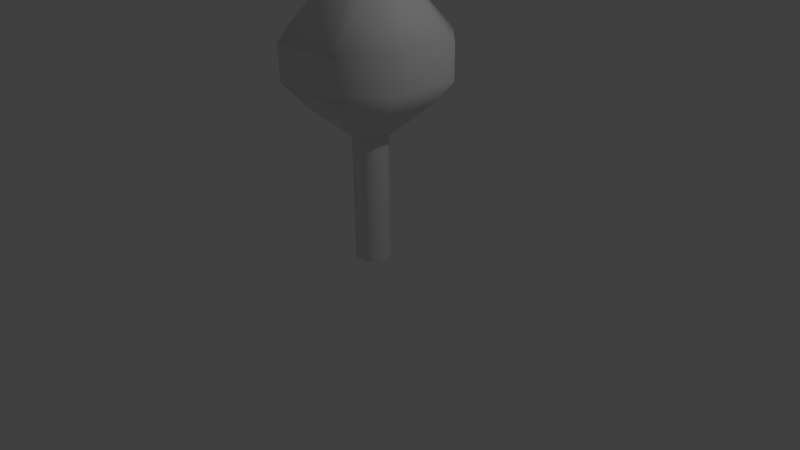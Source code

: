 # Source: tree.blend  (saved by Blender 2.71.0; exported with 4.5.12 LTS)
import bpy
from mathutils import Matrix  # noqa: F401  (used for matrix-valued properties, if any)

bpy.ops.wm.read_factory_settings(use_empty=True)
scene = bpy.context.scene
scene.name = 'Scene'

# ---- collections
col_collection_1 = bpy.data.collections.new('Collection 1'); scene.collection.children.link(col_collection_1)

# ---- materials (node trees are filled in below, after node groups)
mat_material = bpy.data.materials.new('Material')
mat_material.alpha_threshold = 0.0
mat_material.use_transparent_shadow = False
mat_material.roughness = 0.5
mat_material.line_color = (0.0, 0.0, 0.0, 1.0)

# ---- material node trees

# ---- world
world_world = bpy.data.worlds.new('World'); scene.world = world_world
world_world.color = (0.05088, 0.05088, 0.05088)
world_world.use_sun_shadow = False
world_world.sun_shadow_jitter_overblur = 0.0
world_world.cycles.sampling_method = 'MANUAL'
world_world.cycles.sample_map_resolution = 256

# ---- cameras
cam_camera = bpy.data.cameras.new('Camera')
cam_camera.clip_end = 100.0
cam_camera.lens = 35.0
cam_camera.sensor_width = 32.0
cam_camera.sensor_height = 18.0
cam_camera.ortho_scale = 7.314
cam_camera.dof.focus_distance = 0.0
cam_camera.dof.aperture_fstop = 128.0

# ---- lights
light_lamp = bpy.data.lights.new('Lamp', 'POINT')
light_lamp.transmission_factor = 0.0
light_lamp.cutoff_distance = 30.0
light_lamp.energy = 100.0
light_lamp.shadow_buffer_clip_start = 1.001
light_lamp.shadow_soft_size = 0.1
light_lamp.shadow_maximum_resolution = 0.006
light_lamp.use_absolute_resolution = True
light_lamp.cycles.use_multiple_importance_sampling = False

# ---- meshes
me_cube = bpy.data.meshes.new('Cube')
me_cube.from_pydata([(-0.5, 1.0, 1.0), (-0.5, -1.0, 1.0), (-0.5, -1.0, 0.0), (-0.5, 1.0, 0.0), (0.5, 1.0, 1.0), (0.5, -1.0, 1.0), (0.5, -1.0, 0.0), (0.5, 1.0, 0.0), (1.0, -0.5, 1.0), (1.0, -0.5, 0.0), (-1.0, -0.5, 1.0), (-1.0, -0.5, 0.0), (-1.0, 0.5, 1.0), (-1.0, 0.5, 0.0), (1.0, 0.5, 1.0), (1.0, 0.5, 0.0), (-0.9734, 1.947, 1.099), (-0.9734, -1.947, 1.099), (0.9734, 1.947, 1.099), (0.9734, -1.947, 1.099), (1.947, -0.9734, 1.099), (-1.947, -0.9734, 1.099), (-1.947, 0.9734, 1.099), (1.947, 0.9734, 1.099), (-1.656, 3.311, 1.256), (-1.656, -3.311, 1.256), (1.656, 3.311, 1.256), (1.656, -3.311, 1.256), (3.311, -1.656, 1.256), (-3.311, -1.656, 1.256), (-3.311, 1.656, 1.256), (3.311, 1.656, 1.256), (-2.271, 4.541, 1.448), (-2.271, -4.541, 1.448), (2.271, 4.541, 1.448), (2.271, -4.541, 1.448), (4.541, -2.271, 1.448), (-4.541, -2.271, 1.448), (-4.541, 2.271, 1.448), (4.541, 2.271, 1.448), (-2.271, 4.541, 1.717), (-2.271, -4.541, 1.717), (2.271, 4.541, 1.717), (2.271, -4.541, 1.717), (4.541, -2.271, 1.717), (-4.541, -2.271, 1.717), (-4.541, 2.271, 1.717), (4.541, 2.271, 1.717), (-0.7503, 1.501, 2.215), (-0.7503, -1.501, 2.215), (0.7503, 1.501, 2.215), (0.7503, -1.501, 2.215), (1.501, -0.7503, 2.215), (-1.501, -0.7503, 2.215), (-1.501, 0.7503, 2.215), (1.501, 0.7503, 2.215)], [], [(3, 0, 4, 7), (1, 2, 6, 5), (8, 9, 15, 14), (10, 1, 17, 21), (6, 2, 11, 13, 3, 7, 15, 9), (10, 12, 13, 11), (14, 15, 7, 4), (12, 0, 3, 13), (6, 9, 8, 5), (2, 1, 10, 11), (21, 17, 25, 29), (5, 8, 20, 19), (8, 14, 23, 20), (12, 10, 21, 22), (1, 5, 19, 17), (4, 0, 16, 18), (0, 12, 22, 16), (14, 4, 18, 23), (29, 25, 33, 37), (19, 20, 28, 27), (20, 23, 31, 28), (22, 21, 29, 30), (17, 19, 27, 25), (18, 16, 24, 26), (16, 22, 30, 24), (23, 18, 26, 31), (37, 33, 41, 45), (27, 28, 36, 35), (28, 31, 39, 36), (30, 29, 37, 38), (25, 27, 35, 33), (26, 24, 32, 34), (24, 30, 38, 32), (31, 26, 34, 39), (45, 41, 49, 53), (35, 36, 44, 43), (36, 39, 47, 44), (38, 37, 45, 46), (33, 35, 43, 41), (34, 32, 40, 42), (32, 38, 46, 40), (39, 34, 42, 47), (48, 54, 53, 49, 51, 52, 55, 50), (43, 44, 52, 51), (44, 47, 55, 52), (46, 45, 53, 54), (41, 43, 51, 49), (42, 40, 48, 50), (40, 46, 54, 48), (47, 42, 50, 55)])
me_cube.polygons.foreach_set('use_smooth', [True] * 50)
_uv = me_cube.uv_layers.new(name='UVMap')
_uv.uv.foreach_set('vector', [0.2162, 0.3871, 0.2279, 0.3331, 0.2812, 0.3522, 0.2609, 0.3998, 0.3858, 0.4892, 0.3476, 0.5013, 0.3332, 0.4635, 0.3763, 0.4407, 0.3544, 0.4094, 0.3183, 0.4397, 0.2878, 0.4138, 0.3148, 0.373, 0.1247, 0.3316, 0.08677, 0.3435, 0.04764, 0.2947, 0.1164, 0.2723, 0.3332, 0.4635, 0.3476, 0.5013, 0.3359, 0.5274, 0.2981, 0.5418, 0.272, 0.53, 0.2576, 0.4922, 0.2693, 0.4661, 0.3071, 0.4517, 0.1247, 0.3316, 0.1857, 0.3266, 0.1817, 0.3826, 0.1329, 0.3852, 0.3148, 0.373, 0.2878, 0.4138, 0.2609, 0.3998, 0.2812, 0.3522, 0.1857, 0.3266, 0.2279, 0.3331, 0.2162, 0.3871, 0.1817, 0.3826, 0.3332, 0.4635, 0.3183, 0.4397, 0.3544, 0.4094, 0.3763, 0.4407, 0.09786, 0.393, 0.08677, 0.3435, 0.1247, 0.3316, 0.1329, 0.3852, 0.1164, 0.2723, 0.04764, 0.2947, 0.00989, 0.2145, 0.1151, 0.2096, 0.3763, 0.4407, 0.3544, 0.4094, 0.3963, 0.3859, 0.4201, 0.4279, 0.3544, 0.4094, 0.3148, 0.373, 0.3484, 0.3388, 0.3963, 0.3859, 0.1857, 0.3266, 0.1247, 0.3316, 0.1164, 0.2723, 0.1992, 0.2734, 0.3858, 0.4892, 0.3763, 0.4407, 0.4201, 0.4279, 0.4272, 0.505, 0.2812, 0.3522, 0.2279, 0.3331, 0.2478, 0.286, 0.3106, 0.3126, 0.2279, 0.3331, 0.1857, 0.3266, 0.1992, 0.2734, 0.2478, 0.286, 0.3148, 0.373, 0.2812, 0.3522, 0.3106, 0.3126, 0.3484, 0.3388, 0.1151, 0.2096, 0.00989, 0.2145, 7.359e-05, 0.1391, 0.1209, 0.1669, 0.4201, 0.4279, 0.3963, 0.3859, 0.4347, 0.362, 0.4662, 0.4122, 0.3963, 0.3859, 0.3484, 0.3388, 0.3786, 0.3073, 0.4347, 0.362, 0.1992, 0.2734, 0.1164, 0.2723, 0.1151, 0.2096, 0.2142, 0.2256, 0.4272, 0.505, 0.4201, 0.4279, 0.4662, 0.4122, 0.491, 0.5284, 0.3106, 0.3126, 0.2478, 0.286, 0.2677, 0.2441, 0.3366, 0.2772, 0.2478, 0.286, 0.1992, 0.2734, 0.2142, 0.2256, 0.2677, 0.2441, 0.3484, 0.3388, 0.3106, 0.3126, 0.3366, 0.2772, 0.3786, 0.3073, 0.1209, 0.1669, 7.359e-05, 0.1391, 0.003114, 0.127, 0.1229, 0.1591, 0.4662, 0.4122, 0.4347, 0.362, 0.4589, 0.3444, 0.4955, 0.3971, 0.4347, 0.362, 0.3786, 0.3073, 0.3961, 0.2856, 0.4589, 0.3444, 0.2142, 0.2256, 0.1151, 0.2096, 0.1209, 0.1669, 0.2257, 0.1957, 0.491, 0.5284, 0.4662, 0.4122, 0.4955, 0.3971, 0.55, 0.5418, 0.3366, 0.2772, 0.2677, 0.2441, 0.2792, 0.2176, 0.3524, 0.2546, 0.2677, 0.2441, 0.2142, 0.2256, 0.2257, 0.1957, 0.2792, 0.2176, 0.3786, 0.3073, 0.3366, 0.2772, 0.3524, 0.2546, 0.3961, 0.2856, 0.1229, 0.1591, 0.003114, 0.127, 0.1553, 7.359e-05, 0.2078, 0.03258, 0.4955, 0.3971, 0.4589, 0.3444, 0.4634, 0.3404, 0.5016, 0.3938, 0.4589, 0.3444, 0.3961, 0.2856, 0.3996, 0.2814, 0.4634, 0.3404, 0.2257, 0.1957, 0.1209, 0.1669, 0.1229, 0.1591, 0.2275, 0.1899, 0.55, 0.5418, 0.4955, 0.3971, 0.5016, 0.3938, 0.5602, 0.538, 0.3524, 0.2546, 0.2792, 0.2176, 0.2815, 0.2126, 0.3551, 0.25, 0.2792, 0.2176, 0.2257, 0.1957, 0.2275, 0.1899, 0.2815, 0.2126, 0.3961, 0.2856, 0.3524, 0.2546, 0.3551, 0.25, 0.3996, 0.2814, 0.9874, 0.1081, 0.9999, 0.2055, 0.915, 0.3153, 0.8177, 0.3278, 0.7078, 0.2429, 0.6954, 0.1456, 0.7803, 0.03574, 0.8776, 0.02326, 0.5016, 0.3938, 0.4634, 0.3404, 0.6356, 0.1838, 0.7078, 0.2429, 0.4634, 0.3404, 0.3996, 0.2814, 0.5314, 0.1294, 0.6356, 0.1838, 0.2275, 0.1899, 0.1229, 0.1591, 0.2078, 0.03258, 0.2983, 0.05178, 0.5602, 0.538, 0.5016, 0.3938, 0.7078, 0.2429, 0.8177, 0.3278, 0.3551, 0.25, 0.2815, 0.2126, 0.363, 0.06963, 0.4606, 0.09494, 0.2815, 0.2126, 0.2275, 0.1899, 0.2983, 0.05178, 0.363, 0.06963, 0.3996, 0.2814, 0.3551, 0.25, 0.4606, 0.09494, 0.5314, 0.1294])
me_cube.materials.append(mat_material)
me_cube.use_remesh_preserve_volume = False
me_cube.use_remesh_preserve_attributes = False
me_cube.use_mirror_vertex_groups = False
me_cube.update()

# ---- objects
ob_cube = bpy.data.objects.new('Cube', me_cube)
ob_lamp = bpy.data.objects.new('Lamp', light_lamp)
ob_camera = bpy.data.objects.new('Camera', cam_camera)

# ---- transforms, parenting, visibility, modifiers, constraints
ob_cube.location = (0.0, 0.0, 0.0)
ob_cube.scale = (0.2048, 0.2048, 1.649)
ob_cube.lock_rotations_4d = False
ob_cube.empty_display_type = 'ARROWS'
ob_cube.lineart.crease_threshold = 0.0
ob_lamp.location = (4.076, 1.005, 5.904)
ob_lamp.rotation_euler = (0.6503, 0.05522, 1.866)
ob_lamp.lock_rotations_4d = False
ob_lamp.empty_display_type = 'ARROWS'
ob_lamp.color = (0.0, 0.0, 0.0, 0.0)
ob_lamp.lineart.crease_threshold = 0.0
ob_camera.location = (7.481, -6.508, 5.344)
ob_camera.rotation_euler = (1.109, 0.01082, 0.8149)
ob_camera.lock_rotations_4d = False
ob_camera.empty_display_type = 'ARROWS'
ob_camera.color = (0.0, 0.0, 0.0, 0.0)
ob_camera.display_type = 'WIRE'
ob_camera.lineart.crease_threshold = 0.0

# ---- collection membership
col_collection_1.objects.link(ob_cube)
col_collection_1.objects.link(ob_lamp)
col_collection_1.objects.link(ob_camera)

# ---- scene / render settings (as saved in the file)
scene.camera = ob_camera
scene.frame_start = 1; scene.frame_end = 250; scene.frame_set(1)
scene.render.engine = 'BLENDER_EEVEE_NEXT'
scene.render.resolution_percentage = 50
scene.render.dither_intensity = 0.0
scene.cycles.use_denoising = False
scene.cycles.samples = 10
scene.cycles.sampling_pattern = 'TABULATED_SOBOL'
scene.cycles.light_sampling_threshold = 0.0
scene.cycles.use_adaptive_sampling = False
scene.cycles.use_light_tree = False
scene.cycles.blur_glossy = 0.0
scene.cycles.volume_bounces = 1
scene.cycles.pixel_filter_type = 'GAUSSIAN'
scene.cycles.sample_clamp_indirect = 0.0
scene.view_settings.view_transform = 'Standard'
bpy.context.view_layer.update()

